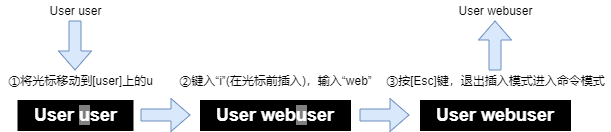

The diagram above was exported from draw.io. Its source (the exported page's mxGraphModel, read from the mxfile embedded in the PNG):
<mxGraphModel dx="460" dy="735" grid="1" gridSize="10" guides="1" tooltips="1" connect="1" arrows="1" fold="1" page="1" pageScale="1" pageWidth="827" pageHeight="1169" math="0" shadow="0">
  <root>
    <mxCell id="0" />
    <mxCell id="1" parent="0" />
    <mxCell id="4E83WgFWh94UdP8kZ5-7-1" value="User user" style="text;html=1;align=center;verticalAlign=middle;resizable=0;points=[];autosize=1;" parent="1" vertex="1">
      <mxGeometry x="70" y="150" width="70" height="20" as="geometry" />
    </mxCell>
    <mxCell id="4E83WgFWh94UdP8kZ5-7-2" value="①将光标移动到[user]上的u" style="text;html=1;align=center;verticalAlign=middle;resizable=0;points=[];autosize=1;" parent="1" vertex="1">
      <mxGeometry x="30" y="220" width="160" height="20" as="geometry" />
    </mxCell>
    <mxCell id="4E83WgFWh94UdP8kZ5-7-3" value="" style="shape=flexArrow;endArrow=classic;html=1;fillColor=#dae8fc;strokeColor=#6c8ebf;width=12;endSize=6;" parent="1" edge="1">
      <mxGeometry width="50" height="50" relative="1" as="geometry">
        <mxPoint x="104.5" y="170" as="sourcePoint" />
        <mxPoint x="104.5" y="220" as="targetPoint" />
      </mxGeometry>
    </mxCell>
    <mxCell id="4E83WgFWh94UdP8kZ5-7-5" value="&lt;font style=&quot;font-size: 18px&quot; color=&quot;#ffffff&quot;&gt;&lt;b&gt;User &lt;span style=&quot;background-color: rgb(128 , 128 , 128)&quot;&gt;u&lt;/span&gt;ser&lt;/b&gt;&lt;/font&gt;" style="rounded=0;whiteSpace=wrap;html=1;fillColor=#000000;" parent="1" vertex="1">
      <mxGeometry x="47.5" y="250" width="115" height="30" as="geometry" />
    </mxCell>
    <mxCell id="4E83WgFWh94UdP8kZ5-7-6" value="" style="shape=flexArrow;endArrow=classic;html=1;fillColor=#dae8fc;strokeColor=#6c8ebf;width=12;endSize=6;" parent="1" edge="1">
      <mxGeometry width="50" height="50" relative="1" as="geometry">
        <mxPoint x="170" y="264.5" as="sourcePoint" />
        <mxPoint x="220" y="264.5" as="targetPoint" />
      </mxGeometry>
    </mxCell>
    <mxCell id="4E83WgFWh94UdP8kZ5-7-7" value="&lt;font style=&quot;font-size: 18px&quot; color=&quot;#ffffff&quot;&gt;&lt;b&gt;User web&lt;span style=&quot;background-color: rgb(128 , 128 , 128)&quot;&gt;u&lt;/span&gt;ser&lt;/b&gt;&lt;/font&gt;" style="rounded=0;whiteSpace=wrap;html=1;fillColor=#000000;" parent="1" vertex="1">
      <mxGeometry x="230" y="250" width="150" height="30" as="geometry" />
    </mxCell>
    <mxCell id="4E83WgFWh94UdP8kZ5-7-8" value="②键入“i”(在光标前插入)，输入“web”" style="text;html=1;align=center;verticalAlign=middle;resizable=0;points=[];autosize=1;" parent="1" vertex="1">
      <mxGeometry x="200" y="220" width="210" height="20" as="geometry" />
    </mxCell>
    <mxCell id="4E83WgFWh94UdP8kZ5-7-9" value="&lt;font style=&quot;font-size: 18px&quot; color=&quot;#ffffff&quot;&gt;&lt;b&gt;User webuser&lt;/b&gt;&lt;/font&gt;" style="rounded=0;whiteSpace=wrap;html=1;fillColor=#000000;" parent="1" vertex="1">
      <mxGeometry x="450" y="250" width="150" height="30" as="geometry" />
    </mxCell>
    <mxCell id="4E83WgFWh94UdP8kZ5-7-10" value="" style="shape=flexArrow;endArrow=classic;html=1;fillColor=#dae8fc;strokeColor=#6c8ebf;width=12;endSize=6;" parent="1" edge="1">
      <mxGeometry width="50" height="50" relative="1" as="geometry">
        <mxPoint x="389" y="264.5" as="sourcePoint" />
        <mxPoint x="439" y="264.5" as="targetPoint" />
      </mxGeometry>
    </mxCell>
    <mxCell id="4E83WgFWh94UdP8kZ5-7-11" value="③按[Esc]键，退出插入模式进入命令模式" style="text;html=1;align=center;verticalAlign=middle;resizable=0;points=[];autosize=1;" parent="1" vertex="1">
      <mxGeometry x="410" y="220" width="230" height="20" as="geometry" />
    </mxCell>
    <mxCell id="4E83WgFWh94UdP8kZ5-7-12" value="" style="shape=flexArrow;endArrow=classic;html=1;fillColor=#dae8fc;strokeColor=#6c8ebf;width=12;endSize=6;" parent="1" edge="1">
      <mxGeometry width="50" height="50" relative="1" as="geometry">
        <mxPoint x="524.5" y="220" as="sourcePoint" />
        <mxPoint x="524.5" y="170" as="targetPoint" />
      </mxGeometry>
    </mxCell>
    <mxCell id="4E83WgFWh94UdP8kZ5-7-13" value="User webuser" style="text;html=1;align=center;verticalAlign=middle;resizable=0;points=[];autosize=1;" parent="1" vertex="1">
      <mxGeometry x="480" y="150" width="90" height="20" as="geometry" />
    </mxCell>
  </root>
</mxGraphModel>